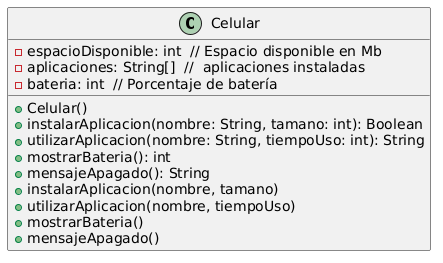

The diagram above was rendered by PlantUML. Its source (embedded in the PNG):
@startuml
class Celular {
    -espacioDisponible: int  // Espacio disponible en Mb
    -aplicaciones: String[]  //  aplicaciones instaladas
    -bateria: int  // Porcentaje de batería
    +Celular()
    +instalarAplicacion(nombre: String, tamano: int): Boolean
    +utilizarAplicacion(nombre: String, tiempoUso: int): String
    +mostrarBateria(): int
    +mensajeApagado(): String
}

Celular : +instalarAplicacion(nombre, tamano)
Celular : +utilizarAplicacion(nombre, tiempoUso)
Celular : +mostrarBateria()
Celular : +mensajeApagado()
@enduml